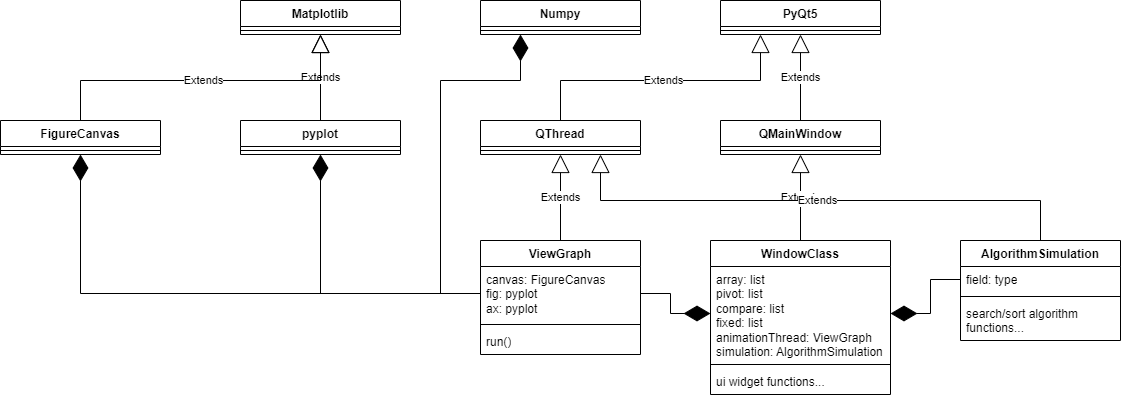

The diagram above was exported from draw.io. Its source (the exported page's mxGraphModel, read from the mxfile embedded in the PNG):
<mxGraphModel dx="2901" dy="1110" grid="1" gridSize="10" guides="1" tooltips="1" connect="1" arrows="1" fold="1" page="1" pageScale="1" pageWidth="827" pageHeight="1169" math="0" shadow="0">
  <root>
    <mxCell id="0" />
    <mxCell id="1" parent="0" />
    <mxCell id="kquqq4k263pn59X9zh7h-6" value="WindowClass" style="swimlane;fontStyle=1;align=center;verticalAlign=top;childLayout=stackLayout;horizontal=1;startSize=26;horizontalStack=0;resizeParent=1;resizeParentMax=0;resizeLast=0;collapsible=1;marginBottom=0;whiteSpace=wrap;html=1;" vertex="1" parent="1">
      <mxGeometry x="310" y="440" width="180" height="154" as="geometry" />
    </mxCell>
    <mxCell id="kquqq4k263pn59X9zh7h-7" value="array: list&lt;br&gt;pivot: list&lt;br&gt;compare: list&lt;br&gt;fixed: list&lt;br&gt;animationThread: ViewGraph&lt;br&gt;simulation: AlgorithmSimulation" style="text;strokeColor=none;fillColor=none;align=left;verticalAlign=top;spacingLeft=4;spacingRight=4;overflow=hidden;rotatable=0;points=[[0,0.5],[1,0.5]];portConstraint=eastwest;whiteSpace=wrap;html=1;" vertex="1" parent="kquqq4k263pn59X9zh7h-6">
      <mxGeometry y="26" width="180" height="94" as="geometry" />
    </mxCell>
    <mxCell id="kquqq4k263pn59X9zh7h-8" value="" style="line;strokeWidth=1;fillColor=none;align=left;verticalAlign=middle;spacingTop=-1;spacingLeft=3;spacingRight=3;rotatable=0;labelPosition=right;points=[];portConstraint=eastwest;strokeColor=inherit;" vertex="1" parent="kquqq4k263pn59X9zh7h-6">
      <mxGeometry y="120" width="180" height="8" as="geometry" />
    </mxCell>
    <mxCell id="kquqq4k263pn59X9zh7h-9" value="ui widget functions..." style="text;strokeColor=none;fillColor=none;align=left;verticalAlign=top;spacingLeft=4;spacingRight=4;overflow=hidden;rotatable=0;points=[[0,0.5],[1,0.5]];portConstraint=eastwest;whiteSpace=wrap;html=1;" vertex="1" parent="kquqq4k263pn59X9zh7h-6">
      <mxGeometry y="128" width="180" height="26" as="geometry" />
    </mxCell>
    <mxCell id="kquqq4k263pn59X9zh7h-10" value="QMainWindow" style="swimlane;fontStyle=1;align=center;verticalAlign=top;childLayout=stackLayout;horizontal=1;startSize=26;horizontalStack=0;resizeParent=1;resizeParentMax=0;resizeLast=0;collapsible=1;marginBottom=0;whiteSpace=wrap;html=1;" vertex="1" parent="1">
      <mxGeometry x="320" y="320" width="160" height="34" as="geometry" />
    </mxCell>
    <mxCell id="kquqq4k263pn59X9zh7h-12" value="" style="line;strokeWidth=1;fillColor=none;align=left;verticalAlign=middle;spacingTop=-1;spacingLeft=3;spacingRight=3;rotatable=0;labelPosition=right;points=[];portConstraint=eastwest;strokeColor=inherit;" vertex="1" parent="kquqq4k263pn59X9zh7h-10">
      <mxGeometry y="26" width="160" height="8" as="geometry" />
    </mxCell>
    <mxCell id="kquqq4k263pn59X9zh7h-15" value="AlgorithmSimulation" style="swimlane;fontStyle=1;align=center;verticalAlign=top;childLayout=stackLayout;horizontal=1;startSize=26;horizontalStack=0;resizeParent=1;resizeParentMax=0;resizeLast=0;collapsible=1;marginBottom=0;whiteSpace=wrap;html=1;" vertex="1" parent="1">
      <mxGeometry x="560" y="440" width="160" height="100" as="geometry" />
    </mxCell>
    <mxCell id="kquqq4k263pn59X9zh7h-16" value="field: type" style="text;strokeColor=none;fillColor=none;align=left;verticalAlign=top;spacingLeft=4;spacingRight=4;overflow=hidden;rotatable=0;points=[[0,0.5],[1,0.5]];portConstraint=eastwest;whiteSpace=wrap;html=1;" vertex="1" parent="kquqq4k263pn59X9zh7h-15">
      <mxGeometry y="26" width="160" height="26" as="geometry" />
    </mxCell>
    <mxCell id="kquqq4k263pn59X9zh7h-17" value="" style="line;strokeWidth=1;fillColor=none;align=left;verticalAlign=middle;spacingTop=-1;spacingLeft=3;spacingRight=3;rotatable=0;labelPosition=right;points=[];portConstraint=eastwest;strokeColor=inherit;" vertex="1" parent="kquqq4k263pn59X9zh7h-15">
      <mxGeometry y="52" width="160" height="8" as="geometry" />
    </mxCell>
    <mxCell id="kquqq4k263pn59X9zh7h-18" value="search/sort algorithm functions..." style="text;strokeColor=none;fillColor=none;align=left;verticalAlign=top;spacingLeft=4;spacingRight=4;overflow=hidden;rotatable=0;points=[[0,0.5],[1,0.5]];portConstraint=eastwest;whiteSpace=wrap;html=1;" vertex="1" parent="kquqq4k263pn59X9zh7h-15">
      <mxGeometry y="60" width="160" height="40" as="geometry" />
    </mxCell>
    <mxCell id="kquqq4k263pn59X9zh7h-19" value="ViewGraph" style="swimlane;fontStyle=1;align=center;verticalAlign=top;childLayout=stackLayout;horizontal=1;startSize=26;horizontalStack=0;resizeParent=1;resizeParentMax=0;resizeLast=0;collapsible=1;marginBottom=0;whiteSpace=wrap;html=1;" vertex="1" parent="1">
      <mxGeometry x="80" y="440" width="160" height="114" as="geometry" />
    </mxCell>
    <mxCell id="kquqq4k263pn59X9zh7h-20" value="canvas: FigureCanvas&lt;br&gt;fig: pyplot&lt;br&gt;ax: pyplot" style="text;strokeColor=none;fillColor=none;align=left;verticalAlign=top;spacingLeft=4;spacingRight=4;overflow=hidden;rotatable=0;points=[[0,0.5],[1,0.5]];portConstraint=eastwest;whiteSpace=wrap;html=1;" vertex="1" parent="kquqq4k263pn59X9zh7h-19">
      <mxGeometry y="26" width="160" height="54" as="geometry" />
    </mxCell>
    <mxCell id="kquqq4k263pn59X9zh7h-21" value="" style="line;strokeWidth=1;fillColor=none;align=left;verticalAlign=middle;spacingTop=-1;spacingLeft=3;spacingRight=3;rotatable=0;labelPosition=right;points=[];portConstraint=eastwest;strokeColor=inherit;" vertex="1" parent="kquqq4k263pn59X9zh7h-19">
      <mxGeometry y="80" width="160" height="8" as="geometry" />
    </mxCell>
    <mxCell id="kquqq4k263pn59X9zh7h-22" value="run()&lt;br&gt;" style="text;strokeColor=none;fillColor=none;align=left;verticalAlign=top;spacingLeft=4;spacingRight=4;overflow=hidden;rotatable=0;points=[[0,0.5],[1,0.5]];portConstraint=eastwest;whiteSpace=wrap;html=1;" vertex="1" parent="kquqq4k263pn59X9zh7h-19">
      <mxGeometry y="88" width="160" height="26" as="geometry" />
    </mxCell>
    <mxCell id="kquqq4k263pn59X9zh7h-26" value="Extends" style="endArrow=block;endSize=16;endFill=0;html=1;rounded=0;exitX=0.5;exitY=0;exitDx=0;exitDy=0;entryX=0.5;entryY=1;entryDx=0;entryDy=0;" edge="1" parent="1" source="kquqq4k263pn59X9zh7h-6" target="kquqq4k263pn59X9zh7h-10">
      <mxGeometry width="160" relative="1" as="geometry">
        <mxPoint x="330" y="570" as="sourcePoint" />
        <mxPoint x="490" y="570" as="targetPoint" />
      </mxGeometry>
    </mxCell>
    <mxCell id="kquqq4k263pn59X9zh7h-31" value="QThread&lt;br&gt;" style="swimlane;fontStyle=1;align=center;verticalAlign=top;childLayout=stackLayout;horizontal=1;startSize=26;horizontalStack=0;resizeParent=1;resizeParentMax=0;resizeLast=0;collapsible=1;marginBottom=0;whiteSpace=wrap;html=1;" vertex="1" parent="1">
      <mxGeometry x="80" y="320" width="160" height="34" as="geometry" />
    </mxCell>
    <mxCell id="kquqq4k263pn59X9zh7h-33" value="" style="line;strokeWidth=1;fillColor=none;align=left;verticalAlign=middle;spacingTop=-1;spacingLeft=3;spacingRight=3;rotatable=0;labelPosition=right;points=[];portConstraint=eastwest;strokeColor=inherit;" vertex="1" parent="kquqq4k263pn59X9zh7h-31">
      <mxGeometry y="26" width="160" height="8" as="geometry" />
    </mxCell>
    <mxCell id="kquqq4k263pn59X9zh7h-35" value="PyQt5" style="swimlane;fontStyle=1;align=center;verticalAlign=top;childLayout=stackLayout;horizontal=1;startSize=26;horizontalStack=0;resizeParent=1;resizeParentMax=0;resizeLast=0;collapsible=1;marginBottom=0;whiteSpace=wrap;html=1;" vertex="1" parent="1">
      <mxGeometry x="320" y="200" width="160" height="34" as="geometry" />
    </mxCell>
    <mxCell id="kquqq4k263pn59X9zh7h-37" value="" style="line;strokeWidth=1;fillColor=none;align=left;verticalAlign=middle;spacingTop=-1;spacingLeft=3;spacingRight=3;rotatable=0;labelPosition=right;points=[];portConstraint=eastwest;strokeColor=inherit;" vertex="1" parent="kquqq4k263pn59X9zh7h-35">
      <mxGeometry y="26" width="160" height="8" as="geometry" />
    </mxCell>
    <mxCell id="kquqq4k263pn59X9zh7h-40" value="Extends" style="endArrow=block;endSize=16;endFill=0;html=1;rounded=0;entryX=0.5;entryY=1;entryDx=0;entryDy=0;exitX=0.5;exitY=0;exitDx=0;exitDy=0;edgeStyle=elbowEdgeStyle;" edge="1" parent="1" source="kquqq4k263pn59X9zh7h-10" target="kquqq4k263pn59X9zh7h-35">
      <mxGeometry width="160" relative="1" as="geometry">
        <mxPoint x="330" y="570" as="sourcePoint" />
        <mxPoint x="490" y="570" as="targetPoint" />
      </mxGeometry>
    </mxCell>
    <mxCell id="kquqq4k263pn59X9zh7h-41" value="Extends" style="endArrow=block;endSize=16;endFill=0;html=1;rounded=0;entryX=0.25;entryY=1;entryDx=0;entryDy=0;exitX=0.5;exitY=0;exitDx=0;exitDy=0;" edge="1" parent="1" source="kquqq4k263pn59X9zh7h-31" target="kquqq4k263pn59X9zh7h-35">
      <mxGeometry width="160" relative="1" as="geometry">
        <mxPoint x="330" y="570" as="sourcePoint" />
        <mxPoint x="490" y="570" as="targetPoint" />
        <Array as="points">
          <mxPoint x="160" y="280" />
          <mxPoint x="360" y="280" />
        </Array>
      </mxGeometry>
    </mxCell>
    <mxCell id="kquqq4k263pn59X9zh7h-42" value="Extends" style="endArrow=block;endSize=16;endFill=0;html=1;rounded=0;entryX=0.5;entryY=1;entryDx=0;entryDy=0;exitX=0.5;exitY=0;exitDx=0;exitDy=0;" edge="1" parent="1" source="kquqq4k263pn59X9zh7h-19" target="kquqq4k263pn59X9zh7h-31">
      <mxGeometry width="160" relative="1" as="geometry">
        <mxPoint x="330" y="570" as="sourcePoint" />
        <mxPoint x="490" y="570" as="targetPoint" />
      </mxGeometry>
    </mxCell>
    <mxCell id="kquqq4k263pn59X9zh7h-44" value="" style="endArrow=diamondThin;endFill=1;endSize=24;html=1;rounded=0;exitX=1;exitY=0.5;exitDx=0;exitDy=0;entryX=0;entryY=0.5;entryDx=0;entryDy=0;" edge="1" parent="1" source="kquqq4k263pn59X9zh7h-20" target="kquqq4k263pn59X9zh7h-7">
      <mxGeometry width="160" relative="1" as="geometry">
        <mxPoint x="330" y="570" as="sourcePoint" />
        <mxPoint x="490" y="570" as="targetPoint" />
        <Array as="points">
          <mxPoint x="270" y="493" />
          <mxPoint x="270" y="513" />
        </Array>
      </mxGeometry>
    </mxCell>
    <mxCell id="kquqq4k263pn59X9zh7h-45" value="" style="endArrow=diamondThin;endFill=1;endSize=24;html=1;rounded=0;entryX=1;entryY=0.5;entryDx=0;entryDy=0;exitX=0;exitY=0.5;exitDx=0;exitDy=0;" edge="1" parent="1" source="kquqq4k263pn59X9zh7h-16" target="kquqq4k263pn59X9zh7h-7">
      <mxGeometry width="160" relative="1" as="geometry">
        <mxPoint x="330" y="570" as="sourcePoint" />
        <mxPoint x="490" y="570" as="targetPoint" />
        <Array as="points">
          <mxPoint x="530" y="479" />
          <mxPoint x="530" y="513" />
        </Array>
      </mxGeometry>
    </mxCell>
    <mxCell id="kquqq4k263pn59X9zh7h-48" value="Extends" style="endArrow=block;endSize=16;endFill=0;html=1;rounded=0;entryX=0.75;entryY=1;entryDx=0;entryDy=0;exitX=0.5;exitY=0;exitDx=0;exitDy=0;" edge="1" parent="1" source="kquqq4k263pn59X9zh7h-15" target="kquqq4k263pn59X9zh7h-31">
      <mxGeometry width="160" relative="1" as="geometry">
        <mxPoint x="170" y="450" as="sourcePoint" />
        <mxPoint x="640" y="354" as="targetPoint" />
        <Array as="points">
          <mxPoint x="640" y="400" />
          <mxPoint x="200" y="400" />
        </Array>
      </mxGeometry>
    </mxCell>
    <mxCell id="kquqq4k263pn59X9zh7h-59" value="Matplotlib" style="swimlane;fontStyle=1;align=center;verticalAlign=top;childLayout=stackLayout;horizontal=1;startSize=26;horizontalStack=0;resizeParent=1;resizeParentMax=0;resizeLast=0;collapsible=1;marginBottom=0;whiteSpace=wrap;html=1;" vertex="1" parent="1">
      <mxGeometry x="-160" y="200" width="160" height="34" as="geometry" />
    </mxCell>
    <mxCell id="kquqq4k263pn59X9zh7h-61" value="" style="line;strokeWidth=1;fillColor=none;align=left;verticalAlign=middle;spacingTop=-1;spacingLeft=3;spacingRight=3;rotatable=0;labelPosition=right;points=[];portConstraint=eastwest;strokeColor=inherit;" vertex="1" parent="kquqq4k263pn59X9zh7h-59">
      <mxGeometry y="26" width="160" height="8" as="geometry" />
    </mxCell>
    <mxCell id="kquqq4k263pn59X9zh7h-63" value="FigureCanvas" style="swimlane;fontStyle=1;align=center;verticalAlign=top;childLayout=stackLayout;horizontal=1;startSize=26;horizontalStack=0;resizeParent=1;resizeParentMax=0;resizeLast=0;collapsible=1;marginBottom=0;whiteSpace=wrap;html=1;" vertex="1" parent="1">
      <mxGeometry x="-400" y="320" width="160" height="34" as="geometry" />
    </mxCell>
    <mxCell id="kquqq4k263pn59X9zh7h-65" value="" style="line;strokeWidth=1;fillColor=none;align=left;verticalAlign=middle;spacingTop=-1;spacingLeft=3;spacingRight=3;rotatable=0;labelPosition=right;points=[];portConstraint=eastwest;strokeColor=inherit;" vertex="1" parent="kquqq4k263pn59X9zh7h-63">
      <mxGeometry y="26" width="160" height="8" as="geometry" />
    </mxCell>
    <mxCell id="kquqq4k263pn59X9zh7h-67" value="pyplot" style="swimlane;fontStyle=1;align=center;verticalAlign=top;childLayout=stackLayout;horizontal=1;startSize=26;horizontalStack=0;resizeParent=1;resizeParentMax=0;resizeLast=0;collapsible=1;marginBottom=0;whiteSpace=wrap;html=1;" vertex="1" parent="1">
      <mxGeometry x="-160" y="320" width="160" height="34" as="geometry" />
    </mxCell>
    <mxCell id="kquqq4k263pn59X9zh7h-69" value="" style="line;strokeWidth=1;fillColor=none;align=left;verticalAlign=middle;spacingTop=-1;spacingLeft=3;spacingRight=3;rotatable=0;labelPosition=right;points=[];portConstraint=eastwest;strokeColor=inherit;" vertex="1" parent="kquqq4k263pn59X9zh7h-67">
      <mxGeometry y="26" width="160" height="8" as="geometry" />
    </mxCell>
    <mxCell id="kquqq4k263pn59X9zh7h-71" value="Extends" style="endArrow=block;endSize=16;endFill=0;html=1;rounded=0;exitX=0.5;exitY=0;exitDx=0;exitDy=0;entryX=0.5;entryY=1;entryDx=0;entryDy=0;" edge="1" parent="1" source="kquqq4k263pn59X9zh7h-67" target="kquqq4k263pn59X9zh7h-59">
      <mxGeometry width="160" relative="1" as="geometry">
        <mxPoint x="330" y="570" as="sourcePoint" />
        <mxPoint x="-10" y="260" as="targetPoint" />
      </mxGeometry>
    </mxCell>
    <mxCell id="kquqq4k263pn59X9zh7h-72" value="Extends" style="endArrow=block;endSize=16;endFill=0;html=1;rounded=0;exitX=0.5;exitY=0;exitDx=0;exitDy=0;entryX=0.5;entryY=1;entryDx=0;entryDy=0;" edge="1" parent="1" source="kquqq4k263pn59X9zh7h-63" target="kquqq4k263pn59X9zh7h-59">
      <mxGeometry width="160" relative="1" as="geometry">
        <mxPoint x="330" y="570" as="sourcePoint" />
        <mxPoint x="-50" y="250" as="targetPoint" />
        <Array as="points">
          <mxPoint x="-320" y="280" />
          <mxPoint x="-80" y="280" />
        </Array>
      </mxGeometry>
    </mxCell>
    <mxCell id="kquqq4k263pn59X9zh7h-73" value="" style="endArrow=diamondThin;endFill=1;endSize=24;html=1;rounded=0;entryX=0.5;entryY=1;entryDx=0;entryDy=0;exitX=0;exitY=0.5;exitDx=0;exitDy=0;" edge="1" parent="1" source="kquqq4k263pn59X9zh7h-20" target="kquqq4k263pn59X9zh7h-67">
      <mxGeometry width="160" relative="1" as="geometry">
        <mxPoint x="330" y="570" as="sourcePoint" />
        <mxPoint x="490" y="570" as="targetPoint" />
        <Array as="points">
          <mxPoint x="-80" y="493" />
        </Array>
      </mxGeometry>
    </mxCell>
    <mxCell id="kquqq4k263pn59X9zh7h-74" value="" style="endArrow=diamondThin;endFill=1;endSize=24;html=1;rounded=0;entryX=0.5;entryY=1;entryDx=0;entryDy=0;exitX=0;exitY=0.5;exitDx=0;exitDy=0;" edge="1" parent="1" source="kquqq4k263pn59X9zh7h-20" target="kquqq4k263pn59X9zh7h-63">
      <mxGeometry width="160" relative="1" as="geometry">
        <mxPoint x="330" y="570" as="sourcePoint" />
        <mxPoint x="490" y="570" as="targetPoint" />
        <Array as="points">
          <mxPoint x="-320" y="493" />
        </Array>
      </mxGeometry>
    </mxCell>
    <mxCell id="kquqq4k263pn59X9zh7h-75" value="Numpy" style="swimlane;fontStyle=1;align=center;verticalAlign=top;childLayout=stackLayout;horizontal=1;startSize=26;horizontalStack=0;resizeParent=1;resizeParentMax=0;resizeLast=0;collapsible=1;marginBottom=0;whiteSpace=wrap;html=1;" vertex="1" parent="1">
      <mxGeometry x="80" y="200" width="160" height="34" as="geometry" />
    </mxCell>
    <mxCell id="kquqq4k263pn59X9zh7h-77" value="" style="line;strokeWidth=1;fillColor=none;align=left;verticalAlign=middle;spacingTop=-1;spacingLeft=3;spacingRight=3;rotatable=0;labelPosition=right;points=[];portConstraint=eastwest;strokeColor=inherit;" vertex="1" parent="kquqq4k263pn59X9zh7h-75">
      <mxGeometry y="26" width="160" height="8" as="geometry" />
    </mxCell>
    <mxCell id="kquqq4k263pn59X9zh7h-80" value="" style="endArrow=diamondThin;endFill=1;endSize=24;html=1;rounded=0;entryX=0.25;entryY=1;entryDx=0;entryDy=0;exitX=0;exitY=0.5;exitDx=0;exitDy=0;" edge="1" parent="1" source="kquqq4k263pn59X9zh7h-20" target="kquqq4k263pn59X9zh7h-75">
      <mxGeometry width="160" relative="1" as="geometry">
        <mxPoint x="330" y="570" as="sourcePoint" />
        <mxPoint x="490" y="570" as="targetPoint" />
        <Array as="points">
          <mxPoint x="40" y="493" />
          <mxPoint x="40" y="280" />
          <mxPoint x="120" y="280" />
        </Array>
      </mxGeometry>
    </mxCell>
  </root>
</mxGraphModel>